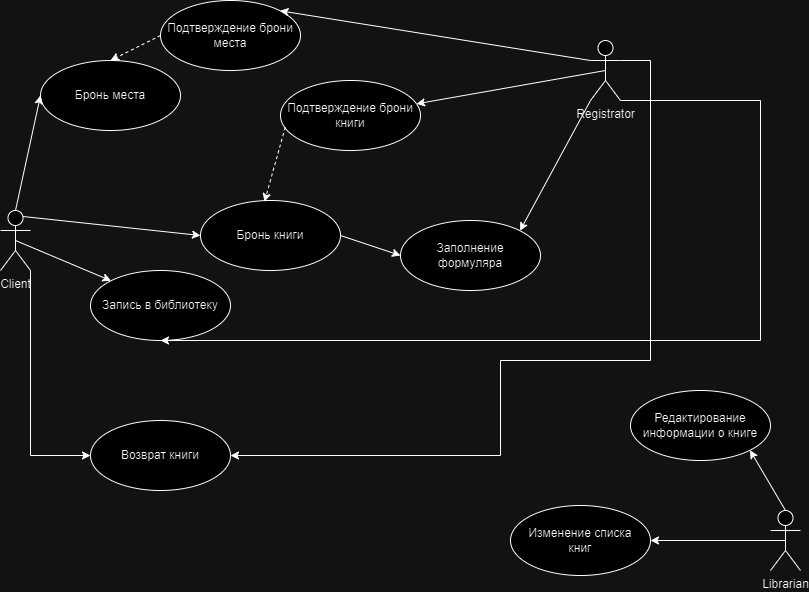

The diagram above was exported from draw.io. Its source (the exported page's mxGraphModel, read from the mxfile embedded in the PNG):
<mxGraphModel dx="1002" dy="567" grid="1" gridSize="10" guides="1" tooltips="1" connect="1" arrows="1" fold="1" page="1" pageScale="1" pageWidth="827" pageHeight="1169" math="0" shadow="0">
  <root>
    <mxCell id="0" />
    <mxCell id="1" parent="0" />
    <mxCell id="jXaYmVArCsCo_Xd3Nr8L-1" value="Client" style="shape=umlActor;verticalLabelPosition=bottom;verticalAlign=top;html=1;" vertex="1" parent="1">
      <mxGeometry x="10" y="220" width="30" height="60" as="geometry" />
    </mxCell>
    <mxCell id="jXaYmVArCsCo_Xd3Nr8L-2" value="Registrator" style="shape=umlActor;verticalLabelPosition=bottom;verticalAlign=top;html=1;" vertex="1" parent="1">
      <mxGeometry x="600" y="50" width="30" height="60" as="geometry" />
    </mxCell>
    <mxCell id="jXaYmVArCsCo_Xd3Nr8L-3" value="Librarian" style="shape=umlActor;verticalLabelPosition=bottom;verticalAlign=top;html=1;" vertex="1" parent="1">
      <mxGeometry x="780" y="520" width="30" height="60" as="geometry" />
    </mxCell>
    <mxCell id="jXaYmVArCsCo_Xd3Nr8L-4" value="Бронь места" style="ellipse;whiteSpace=wrap;html=1;" vertex="1" parent="1">
      <mxGeometry x="50" y="70" width="140" height="70" as="geometry" />
    </mxCell>
    <mxCell id="jXaYmVArCsCo_Xd3Nr8L-6" value="Бронь книги" style="ellipse;whiteSpace=wrap;html=1;" vertex="1" parent="1">
      <mxGeometry x="210" y="210" width="140" height="70" as="geometry" />
    </mxCell>
    <mxCell id="jXaYmVArCsCo_Xd3Nr8L-7" value="Запись в библиотеку" style="ellipse;whiteSpace=wrap;html=1;" vertex="1" parent="1">
      <mxGeometry x="100" y="280" width="140" height="70" as="geometry" />
    </mxCell>
    <mxCell id="jXaYmVArCsCo_Xd3Nr8L-8" value="Возврат книги" style="ellipse;whiteSpace=wrap;html=1;" vertex="1" parent="1">
      <mxGeometry x="100" y="430" width="140" height="70" as="geometry" />
    </mxCell>
    <mxCell id="jXaYmVArCsCo_Xd3Nr8L-11" value="" style="endArrow=classic;html=1;rounded=0;exitX=0.5;exitY=0;exitDx=0;exitDy=0;exitPerimeter=0;entryX=0;entryY=0.5;entryDx=0;entryDy=0;" edge="1" parent="1" source="jXaYmVArCsCo_Xd3Nr8L-1" target="jXaYmVArCsCo_Xd3Nr8L-4">
      <mxGeometry width="50" height="50" relative="1" as="geometry">
        <mxPoint x="310" y="270" as="sourcePoint" />
        <mxPoint x="360" y="220" as="targetPoint" />
      </mxGeometry>
    </mxCell>
    <mxCell id="jXaYmVArCsCo_Xd3Nr8L-12" value="" style="endArrow=classic;html=1;rounded=0;exitX=0.75;exitY=0.1;exitDx=0;exitDy=0;exitPerimeter=0;entryX=0;entryY=0.5;entryDx=0;entryDy=0;" edge="1" parent="1" source="jXaYmVArCsCo_Xd3Nr8L-1" target="jXaYmVArCsCo_Xd3Nr8L-6">
      <mxGeometry width="50" height="50" relative="1" as="geometry">
        <mxPoint x="35" y="230" as="sourcePoint" />
        <mxPoint x="90" y="145" as="targetPoint" />
      </mxGeometry>
    </mxCell>
    <mxCell id="jXaYmVArCsCo_Xd3Nr8L-13" value="" style="endArrow=classic;html=1;rounded=0;exitX=0.5;exitY=0.5;exitDx=0;exitDy=0;exitPerimeter=0;entryX=0;entryY=0;entryDx=0;entryDy=0;" edge="1" parent="1" source="jXaYmVArCsCo_Xd3Nr8L-1" target="jXaYmVArCsCo_Xd3Nr8L-7">
      <mxGeometry width="50" height="50" relative="1" as="geometry">
        <mxPoint x="45" y="240" as="sourcePoint" />
        <mxPoint x="100" y="155" as="targetPoint" />
      </mxGeometry>
    </mxCell>
    <mxCell id="jXaYmVArCsCo_Xd3Nr8L-14" value="" style="endArrow=classic;html=1;rounded=0;exitX=1;exitY=1;exitDx=0;exitDy=0;exitPerimeter=0;entryX=0;entryY=0.5;entryDx=0;entryDy=0;" edge="1" parent="1" source="jXaYmVArCsCo_Xd3Nr8L-1" target="jXaYmVArCsCo_Xd3Nr8L-8">
      <mxGeometry width="50" height="50" relative="1" as="geometry">
        <mxPoint x="55" y="250" as="sourcePoint" />
        <mxPoint x="110" y="165" as="targetPoint" />
        <Array as="points">
          <mxPoint x="40" y="465" />
        </Array>
      </mxGeometry>
    </mxCell>
    <mxCell id="jXaYmVArCsCo_Xd3Nr8L-15" value="" style="endArrow=classic;html=1;rounded=0;exitX=1;exitY=1;exitDx=0;exitDy=0;exitPerimeter=0;entryX=0.5;entryY=1;entryDx=0;entryDy=0;" edge="1" parent="1" source="jXaYmVArCsCo_Xd3Nr8L-2" target="jXaYmVArCsCo_Xd3Nr8L-7">
      <mxGeometry width="50" height="50" relative="1" as="geometry">
        <mxPoint x="310" y="270" as="sourcePoint" />
        <mxPoint x="360" y="220" as="targetPoint" />
        <Array as="points">
          <mxPoint x="770" y="110" />
          <mxPoint x="770" y="350" />
        </Array>
      </mxGeometry>
    </mxCell>
    <mxCell id="jXaYmVArCsCo_Xd3Nr8L-16" value="" style="endArrow=classic;html=1;rounded=0;exitX=1;exitY=0.3333333333333333;exitDx=0;exitDy=0;exitPerimeter=0;entryX=1;entryY=0.5;entryDx=0;entryDy=0;" edge="1" parent="1" source="jXaYmVArCsCo_Xd3Nr8L-2" target="jXaYmVArCsCo_Xd3Nr8L-8">
      <mxGeometry width="50" height="50" relative="1" as="geometry">
        <mxPoint x="640" y="120" as="sourcePoint" />
        <mxPoint x="180" y="360" as="targetPoint" />
        <Array as="points">
          <mxPoint x="660" y="70" />
          <mxPoint x="660" y="370" />
          <mxPoint x="510" y="370" />
          <mxPoint x="510" y="465" />
        </Array>
      </mxGeometry>
    </mxCell>
    <mxCell id="jXaYmVArCsCo_Xd3Nr8L-17" value="Подтверждение брони места" style="ellipse;whiteSpace=wrap;html=1;" vertex="1" parent="1">
      <mxGeometry x="170" y="10" width="140" height="70" as="geometry" />
    </mxCell>
    <mxCell id="jXaYmVArCsCo_Xd3Nr8L-19" value="" style="endArrow=classic;html=1;rounded=0;exitX=0;exitY=0.3333333333333333;exitDx=0;exitDy=0;exitPerimeter=0;entryX=1;entryY=0;entryDx=0;entryDy=0;" edge="1" parent="1" source="jXaYmVArCsCo_Xd3Nr8L-2" target="jXaYmVArCsCo_Xd3Nr8L-17">
      <mxGeometry width="50" height="50" relative="1" as="geometry">
        <mxPoint x="43" y="236" as="sourcePoint" />
        <mxPoint x="220" y="255" as="targetPoint" />
      </mxGeometry>
    </mxCell>
    <mxCell id="jXaYmVArCsCo_Xd3Nr8L-20" value="" style="endArrow=classic;html=1;rounded=0;exitX=0;exitY=0.5;exitDx=0;exitDy=0;entryX=0.5;entryY=0;entryDx=0;entryDy=0;dashed=1;" edge="1" parent="1" source="jXaYmVArCsCo_Xd3Nr8L-17" target="jXaYmVArCsCo_Xd3Nr8L-4">
      <mxGeometry width="50" height="50" relative="1" as="geometry">
        <mxPoint x="53" y="246" as="sourcePoint" />
        <mxPoint x="230" y="265" as="targetPoint" />
      </mxGeometry>
    </mxCell>
    <mxCell id="jXaYmVArCsCo_Xd3Nr8L-21" value="Подтверждение брони книги" style="ellipse;whiteSpace=wrap;html=1;" vertex="1" parent="1">
      <mxGeometry x="290" y="90" width="140" height="70" as="geometry" />
    </mxCell>
    <mxCell id="jXaYmVArCsCo_Xd3Nr8L-22" value="" style="endArrow=classic;html=1;rounded=0;exitX=0.5;exitY=0.5;exitDx=0;exitDy=0;exitPerimeter=0;" edge="1" parent="1" source="jXaYmVArCsCo_Xd3Nr8L-2" target="jXaYmVArCsCo_Xd3Nr8L-21">
      <mxGeometry width="50" height="50" relative="1" as="geometry">
        <mxPoint x="63" y="256" as="sourcePoint" />
        <mxPoint x="240" y="275" as="targetPoint" />
      </mxGeometry>
    </mxCell>
    <mxCell id="jXaYmVArCsCo_Xd3Nr8L-23" value="" style="endArrow=classic;html=1;rounded=0;exitX=0.034;exitY=0.669;exitDx=0;exitDy=0;exitPerimeter=0;entryX=0.457;entryY=0.017;entryDx=0;entryDy=0;entryPerimeter=0;dashed=1;" edge="1" parent="1" source="jXaYmVArCsCo_Xd3Nr8L-21" target="jXaYmVArCsCo_Xd3Nr8L-6">
      <mxGeometry width="50" height="50" relative="1" as="geometry">
        <mxPoint x="73" y="266" as="sourcePoint" />
        <mxPoint x="250" y="285" as="targetPoint" />
      </mxGeometry>
    </mxCell>
    <mxCell id="jXaYmVArCsCo_Xd3Nr8L-24" value="Заполнение&lt;div&gt;формуляра&lt;/div&gt;" style="ellipse;whiteSpace=wrap;html=1;" vertex="1" parent="1">
      <mxGeometry x="410" y="230" width="140" height="70" as="geometry" />
    </mxCell>
    <mxCell id="jXaYmVArCsCo_Xd3Nr8L-25" value="" style="endArrow=classic;html=1;rounded=0;exitX=0;exitY=1;exitDx=0;exitDy=0;exitPerimeter=0;entryX=1;entryY=0;entryDx=0;entryDy=0;" edge="1" parent="1" source="jXaYmVArCsCo_Xd3Nr8L-2" target="jXaYmVArCsCo_Xd3Nr8L-24">
      <mxGeometry width="50" height="50" relative="1" as="geometry">
        <mxPoint x="310" y="270" as="sourcePoint" />
        <mxPoint x="360" y="220" as="targetPoint" />
      </mxGeometry>
    </mxCell>
    <mxCell id="jXaYmVArCsCo_Xd3Nr8L-26" value="" style="endArrow=classic;html=1;rounded=0;exitX=1;exitY=0.5;exitDx=0;exitDy=0;entryX=0;entryY=0.5;entryDx=0;entryDy=0;" edge="1" parent="1" source="jXaYmVArCsCo_Xd3Nr8L-6" target="jXaYmVArCsCo_Xd3Nr8L-24">
      <mxGeometry width="50" height="50" relative="1" as="geometry">
        <mxPoint x="310" y="270" as="sourcePoint" />
        <mxPoint x="360" y="220" as="targetPoint" />
      </mxGeometry>
    </mxCell>
    <mxCell id="jXaYmVArCsCo_Xd3Nr8L-27" value="Изменение списка&lt;div&gt;книг&lt;/div&gt;" style="ellipse;whiteSpace=wrap;html=1;" vertex="1" parent="1">
      <mxGeometry x="520" y="515" width="140" height="70" as="geometry" />
    </mxCell>
    <mxCell id="jXaYmVArCsCo_Xd3Nr8L-28" value="Редактирование информации о книге" style="ellipse;whiteSpace=wrap;html=1;" vertex="1" parent="1">
      <mxGeometry x="640" y="400" width="140" height="70" as="geometry" />
    </mxCell>
    <mxCell id="jXaYmVArCsCo_Xd3Nr8L-30" value="" style="endArrow=classic;html=1;rounded=0;exitX=0.5;exitY=0;exitDx=0;exitDy=0;exitPerimeter=0;entryX=1;entryY=1;entryDx=0;entryDy=0;" edge="1" parent="1" source="jXaYmVArCsCo_Xd3Nr8L-3" target="jXaYmVArCsCo_Xd3Nr8L-28">
      <mxGeometry width="50" height="50" relative="1" as="geometry">
        <mxPoint x="350" y="500" as="sourcePoint" />
        <mxPoint x="400" y="450" as="targetPoint" />
      </mxGeometry>
    </mxCell>
    <mxCell id="jXaYmVArCsCo_Xd3Nr8L-31" value="" style="endArrow=classic;html=1;rounded=0;exitX=0.5;exitY=0.5;exitDx=0;exitDy=0;exitPerimeter=0;entryX=1;entryY=0.5;entryDx=0;entryDy=0;" edge="1" parent="1" source="jXaYmVArCsCo_Xd3Nr8L-3" target="jXaYmVArCsCo_Xd3Nr8L-27">
      <mxGeometry width="50" height="50" relative="1" as="geometry">
        <mxPoint x="805" y="530" as="sourcePoint" />
        <mxPoint x="769" y="470" as="targetPoint" />
      </mxGeometry>
    </mxCell>
  </root>
</mxGraphModel>